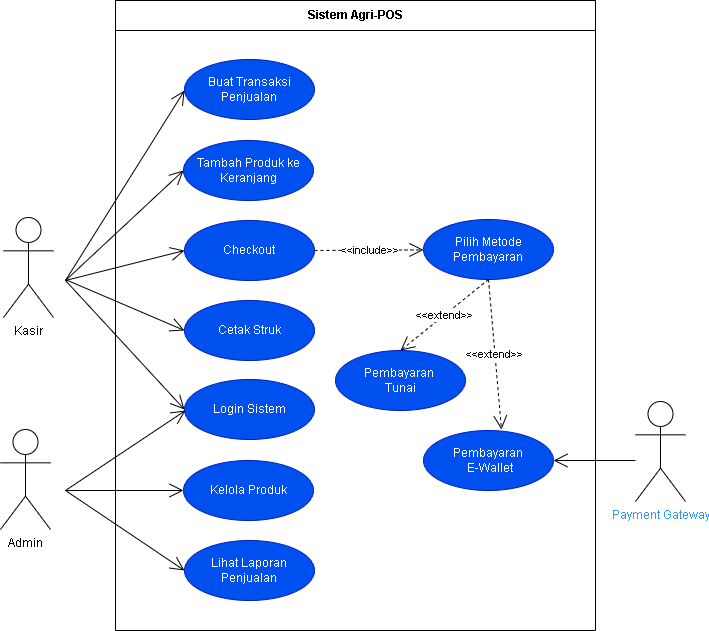

The diagram above was exported from draw.io. Its source (the exported page's mxGraphModel, read from the mxfile embedded in the PNG):
<mxGraphModel dx="1572" dy="902" grid="0" gridSize="10" guides="1" tooltips="1" connect="1" arrows="1" fold="1" page="1" pageScale="1" pageWidth="850" pageHeight="1100" background="light-dark(#FFFFFF,#FFFFFF)" math="0" shadow="0">
  <root>
    <mxCell id="0" />
    <mxCell id="1" parent="0" />
    <mxCell id="0-KqvQvmJCV3FZWY31PA-1" parent="1" style="swimlane;startSize=0;strokeColor=light-dark(#000000,#000000);swimlaneLine=1;labelBackgroundColor=none;fontColor=light-dark(#000000,#000000);" value="" vertex="1">
      <mxGeometry height="600" width="480" x="160" y="160" as="geometry">
        <mxRectangle height="40" width="50" x="160" y="160" as="alternateBounds" />
      </mxGeometry>
    </mxCell>
    <mxCell id="0-KqvQvmJCV3FZWY31PA-11" parent="0-KqvQvmJCV3FZWY31PA-1" style="ellipse;whiteSpace=wrap;html=1;fillColor=#0050ef;fontColor=#ffffff;strokeColor=#001DBC;" value="Login Sistem" vertex="1">
      <mxGeometry height="60" width="130" x="69" y="349" as="geometry" />
    </mxCell>
    <mxCell id="0-KqvQvmJCV3FZWY31PA-21" parent="0-KqvQvmJCV3FZWY31PA-1" style="ellipse;whiteSpace=wrap;html=1;fillColor=#0050ef;fontColor=#ffffff;strokeColor=#001DBC;" value="Buat Transaksi Penjualan" vertex="1">
      <mxGeometry height="60" width="130" x="69" y="29" as="geometry" />
    </mxCell>
    <mxCell id="0-KqvQvmJCV3FZWY31PA-22" parent="0-KqvQvmJCV3FZWY31PA-1" style="ellipse;whiteSpace=wrap;html=1;fillColor=#0050ef;fontColor=#ffffff;strokeColor=#001DBC;" value="Tambah Produk ke Keranjang" vertex="1">
      <mxGeometry height="60" width="130" x="68" y="110" as="geometry" />
    </mxCell>
    <mxCell id="0-KqvQvmJCV3FZWY31PA-23" parent="0-KqvQvmJCV3FZWY31PA-1" style="ellipse;whiteSpace=wrap;html=1;fillColor=#0050ef;fontColor=#ffffff;strokeColor=#001DBC;" value="Checkout" vertex="1">
      <mxGeometry height="60" width="130" x="69" y="190" as="geometry" />
    </mxCell>
    <mxCell id="0-KqvQvmJCV3FZWY31PA-28" parent="0-KqvQvmJCV3FZWY31PA-1" style="ellipse;whiteSpace=wrap;html=1;fillColor=#0050ef;fontColor=#ffffff;strokeColor=#001DBC;" value="Pembayaran&amp;nbsp;&lt;div&gt;Tunai&lt;/div&gt;" vertex="1">
      <mxGeometry height="60" width="130" x="220" y="320" as="geometry" />
    </mxCell>
    <mxCell id="0-KqvQvmJCV3FZWY31PA-29" parent="0-KqvQvmJCV3FZWY31PA-1" style="ellipse;whiteSpace=wrap;html=1;fillColor=#0050ef;fontColor=#ffffff;strokeColor=#001DBC;" value="Pembayaran&lt;div&gt;&amp;nbsp;E-Wallet&lt;/div&gt;" vertex="1">
      <mxGeometry height="60" width="130" x="308" y="400" as="geometry" />
    </mxCell>
    <mxCell id="ENJgJGYuF2J-PxqGvtii-2" parent="0-KqvQvmJCV3FZWY31PA-1" style="ellipse;whiteSpace=wrap;html=1;fillColor=#0050ef;fontColor=#ffffff;strokeColor=#001DBC;" value="Pilih Metode Pembayaran" vertex="1">
      <mxGeometry height="60" width="130" x="308" y="189" as="geometry" />
    </mxCell>
    <mxCell id="0-KqvQvmJCV3FZWY31PA-25" parent="0-KqvQvmJCV3FZWY31PA-1" style="ellipse;whiteSpace=wrap;html=1;fillColor=#0050ef;fontColor=#ffffff;strokeColor=#001DBC;" value="Cetak Struk" vertex="1">
      <mxGeometry height="60" width="130" x="69" y="270" as="geometry" />
    </mxCell>
    <mxCell id="ENJgJGYuF2J-PxqGvtii-13" edge="1" parent="0-KqvQvmJCV3FZWY31PA-1" style="endArrow=open;endFill=1;endSize=12;html=1;rounded=0;strokeColor=light-dark(#000000,#000000);entryX=0.013;entryY=0.692;entryDx=0;entryDy=0;entryPerimeter=0;" value="">
      <mxGeometry relative="1" width="160" as="geometry">
        <mxPoint x="-50" y="250" as="sourcePoint" />
        <mxPoint x="69.00000000000006" y="59.99999999999997" as="targetPoint" />
      </mxGeometry>
    </mxCell>
    <mxCell id="ENJgJGYuF2J-PxqGvtii-16" edge="1" parent="0-KqvQvmJCV3FZWY31PA-1" source="0-KqvQvmJCV3FZWY31PA-23" style="endArrow=open;endSize=12;dashed=1;html=1;rounded=0;strokeColor=light-dark(#000000,#000000);exitX=1;exitY=0.5;exitDx=0;exitDy=0;" target="ENJgJGYuF2J-PxqGvtii-2" value="&amp;lt;&amp;lt;include&amp;gt;&amp;gt;">
      <mxGeometry relative="1" width="160" as="geometry">
        <mxPoint x="100" y="210" as="sourcePoint" />
        <mxPoint x="260" y="210" as="targetPoint" />
      </mxGeometry>
    </mxCell>
    <mxCell id="ENJgJGYuF2J-PxqGvtii-17" edge="1" parent="0-KqvQvmJCV3FZWY31PA-1" source="ENJgJGYuF2J-PxqGvtii-2" style="endArrow=open;endSize=12;dashed=1;html=1;rounded=0;strokeColor=light-dark(#000000,#000000);exitX=0.5;exitY=1;exitDx=0;exitDy=0;entryX=0.5;entryY=0;entryDx=0;entryDy=0;" target="0-KqvQvmJCV3FZWY31PA-28" value="&amp;lt;&amp;lt;extend&amp;gt;&amp;gt;">
      <mxGeometry relative="1" width="160" as="geometry">
        <mxPoint x="290" y="221" as="sourcePoint" />
        <mxPoint x="399" y="220" as="targetPoint" />
      </mxGeometry>
    </mxCell>
    <mxCell id="ENJgJGYuF2J-PxqGvtii-19" edge="1" parent="0-KqvQvmJCV3FZWY31PA-1" source="ENJgJGYuF2J-PxqGvtii-2" style="endArrow=open;endSize=12;dashed=1;html=1;rounded=0;strokeColor=light-dark(#000000,#000000);exitX=0.5;exitY=1;exitDx=0;exitDy=0;entryX=0.6;entryY=-0.015;entryDx=0;entryDy=0;entryPerimeter=0;" target="0-KqvQvmJCV3FZWY31PA-29" value="&amp;lt;&amp;lt;extend&amp;gt;&amp;gt;">
      <mxGeometry relative="1" width="160" as="geometry">
        <mxPoint x="438" y="260" as="sourcePoint" />
        <mxPoint x="350" y="331" as="targetPoint" />
      </mxGeometry>
    </mxCell>
    <mxCell id="0-KqvQvmJCV3FZWY31PA-5" parent="1" style="shape=umlActor;verticalLabelPosition=bottom;verticalAlign=top;html=1;strokeColor=light-dark(#000000,#007FFF);" value="&lt;font style=&quot;color: light-dark(rgb(0, 0, 0), rgb(0, 0, 0));&quot;&gt;Kasir&lt;/font&gt;" vertex="1">
      <mxGeometry height="100" width="50" x="48" y="347" as="geometry" />
    </mxCell>
    <mxCell id="0-KqvQvmJCV3FZWY31PA-12" parent="1" style="rounded=0;whiteSpace=wrap;html=1;fillColor=none;strokeColor=light-dark(#000000,#000000);" value="" vertex="1">
      <mxGeometry height="30" width="480" x="160" y="130" as="geometry" />
    </mxCell>
    <mxCell id="0-KqvQvmJCV3FZWY31PA-16" parent="1" style="text;html=1;whiteSpace=wrap;strokeColor=none;fillColor=none;align=center;verticalAlign=middle;rounded=0;" value="&lt;font style=&quot;color: light-dark(rgb(0, 0, 0), rgb(0, 0, 0));&quot;&gt;&lt;b&gt;Sistem &lt;font style=&quot;&quot;&gt;Agri&lt;/font&gt;-POS&lt;/b&gt;&lt;/font&gt;" vertex="1">
      <mxGeometry height="30" width="120" x="340" y="130" as="geometry" />
    </mxCell>
    <mxCell id="0-KqvQvmJCV3FZWY31PA-18" parent="1" style="shape=umlActor;verticalLabelPosition=bottom;verticalAlign=top;html=1;strokeColor=light-dark(#000000,#007FFF);" value="&lt;font style=&quot;color: light-dark(rgb(51, 153, 255), rgb(0, 0, 0));&quot;&gt;Payment Gateway&lt;/font&gt;" vertex="1">
      <mxGeometry height="100" width="50" x="680" y="531" as="geometry" />
    </mxCell>
    <mxCell id="0-KqvQvmJCV3FZWY31PA-27" parent="1" style="ellipse;whiteSpace=wrap;html=1;fillColor=#0050ef;fontColor=#ffffff;strokeColor=#001DBC;" value="Kelola Produk" vertex="1">
      <mxGeometry height="60" width="130" x="228" y="590" as="geometry" />
    </mxCell>
    <mxCell id="0-KqvQvmJCV3FZWY31PA-44" edge="1" parent="1" style="endArrow=open;endFill=1;endSize=12;html=1;rounded=0;strokeColor=light-dark(#000000,#000000);entryX=0;entryY=0.5;entryDx=0;entryDy=0;" target="0-KqvQvmJCV3FZWY31PA-11" value="">
      <mxGeometry relative="1" width="160" as="geometry">
        <mxPoint x="110" y="410" as="sourcePoint" />
        <mxPoint x="269" y="407" as="targetPoint" />
      </mxGeometry>
    </mxCell>
    <mxCell id="0-KqvQvmJCV3FZWY31PA-45" edge="1" parent="1" style="endArrow=open;endFill=1;endSize=12;html=1;rounded=0;strokeColor=light-dark(#000000,#000000);entryX=0;entryY=0.5;entryDx=0;entryDy=0;" target="0-KqvQvmJCV3FZWY31PA-23" value="">
      <mxGeometry relative="1" width="160" as="geometry">
        <mxPoint x="110" y="410" as="sourcePoint" />
        <mxPoint x="229" y="500" as="targetPoint" />
      </mxGeometry>
    </mxCell>
    <mxCell id="0-KqvQvmJCV3FZWY31PA-46" edge="1" parent="1" style="endArrow=open;endFill=1;endSize=12;html=1;rounded=0;strokeColor=light-dark(#000000,#000000);entryX=0;entryY=0.5;entryDx=0;entryDy=0;" target="0-KqvQvmJCV3FZWY31PA-25" value="">
      <mxGeometry relative="1" width="160" as="geometry">
        <mxPoint x="110" y="409.08047380118535" as="sourcePoint" />
        <mxPoint x="261" y="500" as="targetPoint" />
      </mxGeometry>
    </mxCell>
    <mxCell id="0-KqvQvmJCV3FZWY31PA-52" edge="1" parent="1" style="endArrow=open;endFill=1;endSize=12;html=1;rounded=0;strokeColor=light-dark(#000000,#000000);entryX=1;entryY=0.5;entryDx=0;entryDy=0;" target="0-KqvQvmJCV3FZWY31PA-29" value="">
      <mxGeometry relative="1" width="160" as="geometry">
        <mxPoint x="680" y="590" as="sourcePoint" />
        <mxPoint x="610" y="580" as="targetPoint" />
      </mxGeometry>
    </mxCell>
    <mxCell id="ENJgJGYuF2J-PxqGvtii-3" parent="1" style="ellipse;whiteSpace=wrap;html=1;fillColor=#0050ef;fontColor=#ffffff;strokeColor=#001DBC;" value="Lihat Laporan Penjualan" vertex="1">
      <mxGeometry height="60" width="130" x="229" y="670" as="geometry" />
    </mxCell>
    <mxCell id="ENJgJGYuF2J-PxqGvtii-4" parent="1" style="shape=umlActor;verticalLabelPosition=bottom;verticalAlign=top;html=1;strokeColor=light-dark(#000000,#3399FF);" value="&lt;font style=&quot;color: light-dark(rgb(0, 0, 0), rgb(0, 0, 0));&quot;&gt;Admin&lt;/font&gt;" vertex="1">
      <mxGeometry height="100" width="50" x="45" y="559" as="geometry" />
    </mxCell>
    <mxCell id="ENJgJGYuF2J-PxqGvtii-7" edge="1" parent="1" style="endArrow=open;endFill=1;endSize=12;html=1;rounded=0;strokeColor=light-dark(#000000,#000000);" value="">
      <mxGeometry relative="1" width="160" as="geometry">
        <mxPoint x="110" y="620" as="sourcePoint" />
        <mxPoint x="230" y="540" as="targetPoint" />
      </mxGeometry>
    </mxCell>
    <mxCell id="ENJgJGYuF2J-PxqGvtii-8" edge="1" parent="1" style="endArrow=open;endFill=1;endSize=12;html=1;rounded=0;strokeColor=light-dark(#000000,#000000);entryX=0;entryY=0.5;entryDx=0;entryDy=0;" target="0-KqvQvmJCV3FZWY31PA-27" value="">
      <mxGeometry relative="1" width="160" as="geometry">
        <mxPoint x="110" y="620" as="sourcePoint" />
        <mxPoint x="260" y="590" as="targetPoint" />
      </mxGeometry>
    </mxCell>
    <mxCell id="ENJgJGYuF2J-PxqGvtii-9" edge="1" parent="1" style="endArrow=open;endFill=1;endSize=12;html=1;rounded=0;strokeColor=light-dark(#000000,#000000);entryX=0;entryY=0.5;entryDx=0;entryDy=0;" target="ENJgJGYuF2J-PxqGvtii-3" value="">
      <mxGeometry relative="1" width="160" as="geometry">
        <mxPoint x="110" y="620" as="sourcePoint" />
        <mxPoint x="210" y="680" as="targetPoint" />
      </mxGeometry>
    </mxCell>
    <mxCell id="ENJgJGYuF2J-PxqGvtii-12" edge="1" parent="1" style="endArrow=open;endFill=1;endSize=12;html=1;rounded=0;strokeColor=light-dark(#000000,#000000);entryX=0;entryY=0.5;entryDx=0;entryDy=0;" target="0-KqvQvmJCV3FZWY31PA-22" value="">
      <mxGeometry relative="1" width="160" as="geometry">
        <mxPoint x="110" y="410" as="sourcePoint" />
        <mxPoint x="309" y="340" as="targetPoint" />
      </mxGeometry>
    </mxCell>
  </root>
</mxGraphModel>